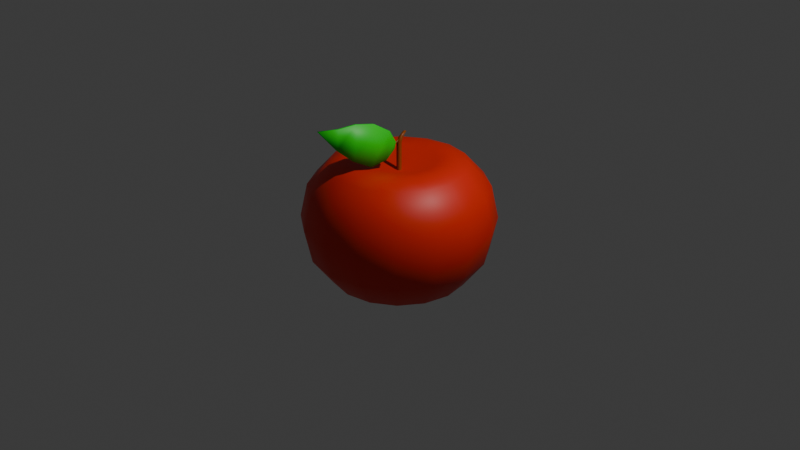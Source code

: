 # Source: apple.blend  (saved by Blender 5.0.119; exported with 4.5.12 LTS)
import bpy
from mathutils import Matrix  # noqa: F401  (used for matrix-valued properties, if any)

bpy.ops.wm.read_factory_settings(use_empty=True)
scene = bpy.context.scene
scene.name = 'Scene'

# ---- collections
col_collection = bpy.data.collections.new('Collection'); scene.collection.children.link(col_collection)

# ---- materials (node trees are filled in below, after node groups)
mat_cabo = bpy.data.materials.new('Cabo')
mat_folha = bpy.data.materials.new('Folha')
mat_body = bpy.data.materials.new('body')

# ---- material node trees
mat_cabo.use_nodes = True; mat_cabo.node_tree.nodes.clear()
_N = mat_cabo.node_tree.nodes; _L = mat_cabo.node_tree.links
n0 = _N.new('ShaderNodeBsdfPrincipled'); n0.name = 'Principled BSDF'; n0.location = (-200, 100)
n0.inputs[0].default_value = (0.3427, 0.076, 0.0, 1.0)
n1 = _N.new('ShaderNodeOutputMaterial'); n1.name = 'Material Output'; n1.location = (200, 100)
_L.new(n0.outputs[0], n1.inputs[0])
n1.is_active_output = True
mat_folha.use_nodes = True; mat_folha.node_tree.nodes.clear()
_N = mat_folha.node_tree.nodes; _L = mat_folha.node_tree.links
n0 = _N.new('ShaderNodeBsdfPrincipled'); n0.name = 'Principled BSDF'; n0.location = (-200, 100)
n0.inputs[0].default_value = (0.0, 0.8, 0.01454, 1.0)
n1 = _N.new('ShaderNodeOutputMaterial'); n1.name = 'Material Output'; n1.location = (200, 100)
_L.new(n0.outputs[0], n1.inputs[0])
n1.is_active_output = True
mat_body.use_nodes = True; mat_body.node_tree.nodes.clear()
_N = mat_body.node_tree.nodes; _L = mat_body.node_tree.links
n0 = _N.new('ShaderNodeBsdfPrincipled'); n0.name = 'Principled BSDF'; n0.location = (-200, 100)
n0.inputs[0].default_value = (0.8, 0.01864, 0.0, 1.0)
n1 = _N.new('ShaderNodeOutputMaterial'); n1.name = 'Material Output'; n1.location = (200, 100)
_L.new(n0.outputs[0], n1.inputs[0])
n1.is_active_output = True

# ---- world
world_world = bpy.data.worlds.new('World'); scene.world = world_world
world_world.use_nodes = True; world_world.node_tree.nodes.clear()
_N = world_world.node_tree.nodes; _L = world_world.node_tree.links
n0 = _N.new('ShaderNodeOutputWorld'); n0.name = 'World Output'; n0.location = (200, 100)
n1 = _N.new('ShaderNodeBackground'); n1.name = 'Background'; n1.location = (-200, 100)
n1.inputs[0].default_value = (0.05088, 0.05088, 0.05088, 1.0)
_L.new(n1.outputs[0], n0.inputs[0])
n0.is_active_output = True
world_world.color = (0.05088, 0.05088, 0.05088)
world_world.sun_shadow_jitter_overblur = 0.0

# ---- cameras
cam_camera = bpy.data.cameras.new('Camera')
cam_camera.clip_end = 100.0
cam_camera.ortho_scale = 7.314

# ---- lights
light_light = bpy.data.lights.new('Light', 'POINT')
light_light.energy = 1000.0
light_light.shadow_soft_size = 0.1

# ---- meshes
me_circle = bpy.data.meshes.new('Circle')
me_circle.from_pydata([(0.0, 0.02716, 0.5139), (-0.02583, 0.008393, 0.5139), (-0.01596, -0.02197, 0.5139), (0.01596, -0.02197, 0.5139), (0.02583, 0.008393, 0.5139), (0.0, 0.02716, 0.7453), (-0.02583, 0.008393, 0.7453), (-0.01596, -0.02197, 0.7453), (0.01596, -0.02197, 0.7453), (0.02583, 0.008393, 0.7453), (-0.004213, 0.02309, 0.8245), (-0.02285, 0.003663, 0.8185), (-0.00245, -0.01878, 0.852), (0.00868, -0.01723, 0.856), (0.02206, 0.01249, 0.8425), (0.003767, 0.04386, 0.8867), (-0.01487, 0.02443, 0.8807), (-0.0007841, -0.01199, 0.8775), (0.01389, -0.01108, 0.8793), (0.03004, 0.03326, 0.9047), (0.002455, 0.08208, 0.9207), (-0.009309, 0.06572, 0.923), (-0.003039, 0.05577, 0.9396), (0.0126, 0.06598, 0.9475), (0.016, 0.08224, 0.9358), (0.01492, -0.01842, 0.846), (-0.01285, -0.02388, 0.8312), (0.0229, 0.002347, 0.9082), (-0.004865, -0.003111, 0.8934), (0.02739, -0.1906, 0.7113), (-0.002903, -0.1949, 0.7003), (0.04237, -0.1631, 1.008), (0.0007925, -0.1656, 1.003), (-0.1527, -0.8926, 1.14), (-0.1712, -0.8882, 1.137), (0.006886, -0.3622, 1.127), (-0.02664, -0.553, 1.163), (-0.0753, -0.719, 1.145), (-0.08237, -0.7349, 0.9297), (-0.02933, -0.5743, 0.7865), (0.003692, -0.3874, 0.6842), (0.04281, -0.3599, 1.131), (0.003633, -0.5512, 1.167), (-0.05128, -0.7246, 1.148), (0.02986, -0.3837, 0.6937), (-0.00728, -0.5712, 0.7938), (-0.06447, -0.7377, 0.9355), (-0.02229, -0.0825, 0.7815), (0.01959, -0.07664, 0.7967), (-0.004918, -0.07472, 0.8577), (0.0301, -0.07277, 0.8676), (-0.00067, -0.04215, 0.8342), (0.01077, -0.04346, 0.8374), (0.003398, -0.04429, 0.8603), (0.01812, -0.04596, 0.8608), (0.0006445, -0.07997, 0.8233), (0.01208, -0.08128, 0.8265), (0.004713, -0.07787, 0.8494), (0.01943, -0.07954, 0.8499), (0.0, 0.0, 0.5369), (0.0, 0.9239, 0.3751), (0.0, 1.0, 0.02866), (0.0, 0.9239, -0.3212), (0.0, 0.3827, -0.7847), (0.0, 0.0, -0.8446), (0.1441, 0.3535, 0.6602), (0.2706, 0.6533, 0.6149), (0.3536, 0.8536, 0.3751), (0.3827, 0.9239, 0.02866), (0.3536, 0.8536, -0.3212), (0.2706, 0.6533, -0.6048), (0.1464, 0.3536, -0.7847), (0.2682, 0.2705, 0.6602), (0.5, 0.5, 0.6149), (0.6533, 0.6533, 0.3751), (0.7071, 0.7071, 0.02866), (0.6533, 0.6533, -0.3212), (0.5, 0.5, -0.6048), (0.2706, 0.2706, -0.7847), (0.3512, 0.1464, 0.6602), (0.6533, 0.2706, 0.6149), (0.8536, 0.3536, 0.3751), (0.9239, 0.3827, 0.02866), (0.8536, 0.3536, -0.3212), (0.6533, 0.2706, -0.6048), (0.3536, 0.1464, -0.7847), (0.3803, -7.765e-05, 0.6602), (0.7071, -8.941e-08, 0.6149), (0.9239, -1.192e-07, 0.3751), (1.0, -1.49e-07, 0.02866), (0.9239, -1.192e-07, -0.3212), (0.7071, -8.941e-08, -0.6048), (0.3827, -4.47e-08, -0.7847), (0.3512, -0.1465, 0.6602), (0.6533, -0.2706, 0.6149), (0.8536, -0.3536, 0.3751), (0.9239, -0.3827, 0.02866), (0.8536, -0.3536, -0.3212), (0.6533, -0.2706, -0.6048), (0.3536, -0.1464, -0.7847), (0.2682, -0.2707, 0.6602), (0.5, -0.5, 0.6149), (0.6533, -0.6533, 0.3751), (0.7071, -0.7071, 0.02866), (0.6533, -0.6533, -0.3212), (0.5, -0.5, -0.6048), (0.2706, -0.2706, -0.7847), (0.1441, -0.3536, 0.6602), (0.2706, -0.6533, 0.6149), (0.3536, -0.8536, 0.3751), (0.3827, -0.9239, 0.02866), (0.3536, -0.8536, -0.3212), (0.2706, -0.6533, -0.6048), (0.1464, -0.3536, -0.7847), (-0.00237, -0.3828, 0.6602), (-2.235e-07, -0.7071, 0.6149), (-2.384e-07, -0.9239, 0.3751), (-3.576e-07, -1.0, 0.02866), (-2.384e-07, -0.9239, -0.3212), (-2.235e-07, -0.7071, -0.6048), (-1.192e-07, -0.3827, -0.7847), (-0.1488, -0.3536, 0.6602), (-0.2706, -0.6533, 0.6149), (-0.3536, -0.8536, 0.3751), (-0.3827, -0.9239, 0.02866), (-0.3536, -0.8536, -0.3212), (-0.2706, -0.6533, -0.6048), (-0.1464, -0.3536, -0.7847), (-0.273, -0.2707, 0.6602), (-0.5, -0.5, 0.6149), (-0.6533, -0.6533, 0.3751), (-0.7071, -0.7071, 0.02866), (-0.6533, -0.6533, -0.3212), (-0.5, -0.5, -0.6048), (-0.2706, -0.2706, -0.7847), (-0.3559, -0.1465, 0.6602), (-0.6533, -0.2706, 0.6149), (-0.8536, -0.3536, 0.3751), (-0.9239, -0.3827, 0.02866), (-0.8536, -0.3536, -0.3212), (-0.6533, -0.2706, -0.6048), (-0.3536, -0.1464, -0.7847), (-0.3851, -7.742e-05, 0.6602), (-0.7071, 3.278e-07, 0.6149), (-0.9239, 3.576e-07, 0.3751), (-1.0, 5.066e-07, 0.02866), (-0.9239, 3.576e-07, -0.3212), (-0.7071, 3.278e-07, -0.6048), (-0.3827, 1.788e-07, -0.7847), (-0.3559, 0.1464, 0.6602), (-0.6533, 0.2706, 0.6149), (-0.8536, 0.3536, 0.3751), (-0.9239, 0.3827, 0.02866), (-0.8536, 0.3536, -0.3212), (-0.6533, 0.2706, -0.6048), (-0.3536, 0.1464, -0.7847), (-0.273, 0.2705, 0.6602), (-0.5, 0.5, 0.6149), (-0.6533, 0.6533, 0.3751), (-0.7071, 0.7071, 0.02866), (-0.6533, 0.6533, -0.3212), (-0.5, 0.5, -0.6048), (-0.2706, 0.2706, -0.7847), (-0.1488, 0.3535, 0.6602), (-0.2706, 0.6533, 0.6149), (-0.3536, 0.8536, 0.3751), (-0.3827, 0.9239, 0.02866), (-0.3536, 0.8536, -0.3212), (-0.2706, 0.6533, -0.6048), (-0.1464, 0.3536, -0.7847), (-0.002369, 0.3826, 0.6602), (4.47e-07, 0.7071, 0.6149), (4.47e-07, 0.7071, -0.6048), (0.2085, 0.5034, 0.6715), (0.3853, 0.3853, 0.6715), (0.5034, 0.2085, 0.6715), (0.5449, -6.706e-08, 0.6715), (0.5034, -0.2085, 0.6715), (0.3853, -0.3853, 0.6715), (0.2085, -0.5034, 0.6715), (-1.714e-07, -0.5449, 0.6715), (-0.2085, -0.5034, 0.6715), (-0.3853, -0.3853, 0.6715), (-0.5034, -0.2085, 0.6715), (-0.5449, 2.533e-07, 0.6715), (-0.5034, 0.2085, 0.6715), (-0.3853, 0.3853, 0.6715), (-0.2085, 0.5034, 0.6715), (3.427e-07, 0.5449, 0.6715)], [], [(4, 3, 8, 9), (2, 1, 6, 7), (0, 4, 9, 5), (3, 2, 7, 8), (1, 0, 5, 6), (5, 9, 14, 10), (8, 7, 26, 25), (6, 5, 10, 11), (9, 8, 25, 14), (7, 6, 11, 26), (14, 25, 27, 19), (26, 11, 16, 28), (10, 14, 19, 15), (11, 10, 15, 16), (15, 19, 24, 20), (27, 28, 22, 23), (16, 15, 20, 21), (19, 27, 23, 24), (28, 16, 21, 22), (12, 13, 25, 26), (18, 17, 28, 27), (13, 18, 27, 25), (17, 12, 26, 28), (48, 47, 30, 29), (38, 37, 34), (47, 49, 32, 30), (49, 50, 31, 32), (50, 48, 29, 31), (37, 43, 33, 34), (43, 46, 33), (46, 38, 34, 33), (29, 30, 40, 44), (44, 40, 39, 45), (45, 39, 38, 46), (31, 29, 44, 41), (41, 44, 45, 42), (42, 45, 46, 43), (32, 31, 41, 35), (35, 41, 42, 36), (36, 42, 43, 37), (30, 32, 35, 40), (40, 35, 36, 39), (39, 36, 37, 38), (12, 17, 53, 51), (17, 18, 54, 53), (18, 13, 52, 54), (13, 12, 51, 52), (52, 51, 55, 56), (51, 53, 57, 55), (53, 54, 58, 57), (54, 52, 56, 58), (48, 50, 49, 47), (21, 20, 24, 23, 22), (64, 63, 71), (172, 62, 69, 70), (61, 60, 67, 68), (188, 170, 65, 173), (63, 172, 70, 71), (62, 61, 68, 69), (60, 171, 66, 67), (170, 59, 65), (173, 65, 72, 174), (71, 70, 77, 78), (69, 68, 75, 76), (67, 66, 73, 74), (65, 59, 72), (64, 71, 78), (70, 69, 76, 77), (68, 67, 74, 75), (78, 77, 84, 85), (76, 75, 82, 83), (74, 73, 80, 81), (72, 59, 79), (64, 78, 85), (77, 76, 83, 84), (75, 74, 81, 82), (174, 72, 79, 175), (79, 59, 86), (64, 85, 92), (84, 83, 90, 91), (82, 81, 88, 89), (175, 79, 86, 176), (85, 84, 91, 92), (83, 82, 89, 90), (81, 80, 87, 88), (91, 90, 97, 98), (89, 88, 95, 96), (176, 86, 93, 177), (92, 91, 98, 99), (90, 89, 96, 97), (88, 87, 94, 95), (86, 59, 93), (64, 92, 99), (99, 98, 105, 106), (97, 96, 103, 104), (95, 94, 101, 102), (93, 59, 100), (64, 99, 106), (98, 97, 104, 105), (96, 95, 102, 103), (177, 93, 100, 178), (104, 103, 110, 111), (102, 101, 108, 109), (100, 59, 107), (64, 106, 113), (105, 104, 111, 112), (103, 102, 109, 110), (178, 100, 107, 179), (106, 105, 112, 113), (64, 113, 120), (112, 111, 118, 119), (110, 109, 116, 117), (179, 107, 114, 180), (113, 112, 119, 120), (111, 110, 117, 118), (109, 108, 115, 116), (107, 59, 114), (117, 116, 123, 124), (180, 114, 121, 181), (120, 119, 126, 127), (118, 117, 124, 125), (116, 115, 122, 123), (114, 59, 121), (64, 120, 127), (119, 118, 125, 126), (127, 126, 133, 134), (125, 124, 131, 132), (123, 122, 129, 130), (121, 59, 128), (64, 127, 134), (126, 125, 132, 133), (124, 123, 130, 131), (181, 121, 128, 182), (130, 129, 136, 137), (128, 59, 135), (64, 134, 141), (133, 132, 139, 140), (131, 130, 137, 138), (182, 128, 135, 183), (134, 133, 140, 141), (132, 131, 138, 139), (64, 141, 148), (140, 139, 146, 147), (138, 137, 144, 145), (183, 135, 142, 184), (141, 140, 147, 148), (139, 138, 145, 146), (137, 136, 143, 144), (135, 59, 142), (184, 142, 149, 185), (148, 147, 154, 155), (146, 145, 152, 153), (144, 143, 150, 151), (142, 59, 149), (64, 148, 155), (147, 146, 153, 154), (145, 144, 151, 152), (155, 154, 161, 162), (153, 152, 159, 160), (151, 150, 157, 158), (149, 59, 156), (64, 155, 162), (154, 153, 160, 161), (152, 151, 158, 159), (185, 149, 156, 186), (156, 59, 163), (64, 162, 169), (161, 160, 167, 168), (159, 158, 165, 166), (186, 156, 163, 187), (162, 161, 168, 169), (160, 159, 166, 167), (158, 157, 164, 165), (168, 167, 62, 172), (166, 165, 60, 61), (187, 163, 170, 188), (169, 168, 172, 63), (167, 166, 61, 62), (165, 164, 171, 60), (163, 59, 170), (64, 169, 63), (164, 187, 188, 171), (157, 186, 187, 164), (150, 185, 186, 157), (143, 184, 185, 150), (136, 183, 184, 143), (129, 182, 183, 136), (122, 181, 182, 129), (115, 180, 181, 122), (108, 179, 180, 115), (101, 178, 179, 108), (94, 177, 178, 101), (87, 176, 177, 94), (80, 175, 176, 87), (73, 174, 175, 80), (66, 173, 174, 73), (171, 188, 173, 66)])
me_circle.polygons.foreach_set('use_smooth', [True] * 197)
me_circle.polygons.foreach_set('material_index', [0, 0, 0, 0, 0, 0, 0, 0, 0, 0, 0, 0, 0, 0, 0, 0, 0, 0, 0, 0, 0, 0, 0, 1, 1, 1, 1, 1, 1, 1, 1, 1, 1, 1, 1, 1, 1, 1, 1, 1, 1, 1, 1, 0, 0, 0, 0, 0, 0, 0, 0, 1, 0, 2, 2, 2, 2, 2, 2, 2, 2, 2, 2, 2, 2, 2, 2, 2, 2, 2, 2, 2, 2, 2, 2, 2, 2, 2, 2, 2, 2, 2, 2, 2, 2, 2, 2, 2, 2, 2, 2, 2, 2, 2, 2, 2, 2, 2, 2, 2, 2, 2, 2, 2, 2, 2, 2, 2, 2, 2, 2, 2, 2, 2, 2, 2, 2, 2, 2, 2, 2, 2, 2, 2, 2, 2, 2, 2, 2, 2, 2, 2, 2, 2, 2, 2, 2, 2, 2, 2, 2, 2, 2, 2, 2, 2, 2, 2, 2, 2, 2, 2, 2, 2, 2, 2, 2, 2, 2, 2, 2, 2, 2, 2, 2, 2, 2, 2, 2, 2, 2, 2, 2, 2, 2, 2, 2, 2, 2, 2, 2, 2, 2, 2, 2, 2, 2, 2, 2, 2, 2, 2, 2, 2, 2, 2, 2])
_uv = me_circle.uv_layers.new(name='UVMap')
_uv.uv.foreach_set('vector', [0.0, 0.0, 0.0, 0.0, 0.0, 0.0, 0.0, 0.0, 0.0, 0.0, 0.0, 0.0, 0.0, 0.0, 0.0, 0.0, 0.0, 0.0, 0.0, 0.0, 0.0, 0.0, 0.0, 0.0, 0.0, 0.0, 0.0, 0.0, 0.0, 0.0, 0.0, 0.0, 0.0, 0.0, 0.0, 0.0, 0.0, 0.0, 0.0, 0.0, 0.0, 0.0, 0.0, 0.0, 0.0, 0.0, 0.0, 0.0, 0.0, 0.0, 0.0, 0.0, 0.0, 0.0, 0.0, 0.0, 0.0, 0.0, 0.0, 0.0, 0.0, 0.0, 0.0, 0.0, 0.0, 0.0, 0.0, 0.0, 0.0, 0.0, 0.0, 0.0, 0.0, 0.0, 0.0, 0.0, 0.0, 0.0, 0.0, 0.0, 0.0, 0.0, 0.0, 0.0, 0.0, 0.0, 0.0, 0.0, 0.0, 0.0, 0.0, 0.0, 0.0, 0.0, 0.0, 0.0, 0.0, 0.0, 0.0, 0.0, 0.0, 0.0, 0.0, 0.0, 0.0, 0.0, 0.0, 0.0, 0.0, 0.0, 0.0, 0.0, 0.0, 0.0, 0.0, 0.0, 0.0, 0.0, 0.0, 0.0, 0.0, 0.0, 0.0, 0.0, 0.0, 0.0, 0.0, 0.0, 0.0, 0.0, 0.0, 0.0, 0.0, 0.0, 0.0, 0.0, 0.0, 0.0, 0.0, 0.0, 0.0, 0.0, 0.0, 0.0, 0.0, 0.0, 0.0, 0.0, 0.0, 0.0, 0.0, 0.0, 0.0, 0.0, 0.0, 0.0, 0.0, 0.0, 0.0, 0.0, 0.0, 0.0, 0.0, 0.0, 0.0, 0.0, 0.0, 0.0, 0.0, 0.0, 0.0, 0.0, 0.0, 0.0, 0.0, 0.0, 0.0, 0.0, 0.0, 0.0, 0.0, 0.0, 0.0, 0.0, 0.0, 0.0, 0.0, 0.0, 0.0, 0.0, 0.0, 0.0, 0.0, 0.0, 0.0, 0.0, 0.0, 0.0, 0.0, 0.0, 0.0, 0.0, 0.0, 0.0, 0.0, 0.0, 0.0, 0.0, 0.0, 0.0, 0.0, 0.0, 0.0, 0.0, 0.0, 0.0, 0.0, 0.0, 0.0, 0.0, 0.0, 0.0, 0.0, 0.0, 0.0, 0.0, 0.0, 0.0, 0.0, 0.0, 0.0, 0.0, 0.0, 0.0, 0.0, 0.0, 0.0, 0.0, 0.0, 0.0, 0.0, 0.0, 0.0, 0.0, 0.0, 0.0, 0.0, 0.0, 0.0, 0.0, 0.0, 0.0, 0.0, 0.0, 0.0, 0.0, 0.0, 0.0, 0.0, 0.0, 0.0, 0.0, 0.0, 0.0, 0.0, 0.0, 0.0, 0.0, 0.0, 0.0, 0.0, 0.0, 0.0, 0.0, 0.0, 0.0, 0.0, 0.0, 0.0, 0.0, 0.0, 0.0, 0.0, 0.0, 0.0, 0.0, 0.0, 0.0, 0.0, 0.0, 0.0, 0.0, 0.0, 0.0, 0.0, 0.0, 0.0, 0.0, 0.0, 0.0, 0.0, 0.0, 0.0, 0.0, 0.0, 0.0, 0.0, 0.0, 0.0, 0.0, 0.0, 0.0, 0.0, 0.0, 0.0, 0.0, 0.0, 0.0, 0.0, 0.0, 0.0, 0.0, 0.0, 0.0, 0.0, 0.0, 0.0, 0.0, 0.0, 0.0, 0.0, 0.0, 0.0, 0.0, 0.0, 0.0, 0.0, 0.0, 0.0, 0.0, 0.0, 0.0, 0.0, 0.0, 0.0, 0.0, 0.0, 0.0, 0.0, 0.0, 0.0, 0.0, 0.0, 0.0, 0.0, 0.0, 0.0, 0.0, 0.0, 0.0, 0.0, 0.0, 0.0, 0.0, 0.0, 0.0, 0.0, 0.0, 0.0, 0.0, 0.0, 0.0, 0.0, 0.0, 0.0, 0.0, 0.0, 0.0, 0.0, 0.0, 0.0, 0.0, 0.0, 0.0, 0.0, 0.0, 0.0, 0.0, 0.0, 0.0, 0.0, 0.0, 0.0, 0.0, 0.0, 0.0, 0.0, 0.0, 0.0, 0.0, 0.0, 0.0, 0.0, 0.0, 0.0, 0.0, 0.0, 0.0, 0.0, 0.0, 0.0, 0.0, 0.0, 0.0, 0.0, 0.0, 0.0, 0.0, 0.0, 0.0, 0.0, 0.0, 0.7188, 0.0, 0.75, 0.125, 0.6875, 0.125, 0.75, 0.25, 0.75, 0.375, 0.6875, 0.375, 0.6875, 0.25, 0.75, 0.5, 0.75, 0.625, 0.6875, 0.625, 0.6875, 0.5, 0.75, 0.8144, 0.75, 0.875, 0.6875, 0.875, 0.6875, 0.8144, 0.75, 0.125, 0.75, 0.25, 0.6875, 0.25, 0.6875, 0.125, 0.75, 0.375, 0.75, 0.5, 0.6875, 0.5, 0.6875, 0.375, 0.75, 0.625, 0.75, 0.75, 0.6875, 0.75, 0.6875, 0.625, 0.75, 0.875, 0.7187, 1.0, 0.6875, 0.875, 0.6875, 0.8144, 0.6875, 0.875, 0.625, 0.875, 0.625, 0.8144, 0.6875, 0.125, 0.6875, 0.25, 0.625, 0.25, 0.625, 0.125, 0.6875, 0.375, 0.6875, 0.5, 0.625, 0.5, 0.625, 0.375, 0.6875, 0.625, 0.6875, 0.75, 0.625, 0.75, 0.625, 0.625, 0.6875, 0.875, 0.6562, 1.0, 0.625, 0.875, 0.6562, 0.0, 0.6875, 0.125, 0.625, 0.125, 0.6875, 0.25, 0.6875, 0.375, 0.625, 0.375, 0.625, 0.25, 0.6875, 0.5, 0.6875, 0.625, 0.625, 0.625, 0.625, 0.5, 0.625, 0.125, 0.625, 0.25, 0.5625, 0.25, 0.5625, 0.125, 0.625, 0.375, 0.625, 0.5, 0.5625, 0.5, 0.5625, 0.375, 0.625, 0.625, 0.625, 0.75, 0.5625, 0.75, 0.5625, 0.625, 0.625, 0.875, 0.5938, 1.0, 0.5625, 0.875, 0.5938, 0.0, 0.625, 0.125, 0.5625, 0.125, 0.625, 0.25, 0.625, 0.375, 0.5625, 0.375, 0.5625, 0.25, 0.625, 0.5, 0.625, 0.625, 0.5625, 0.625, 0.5625, 0.5, 0.625, 0.8144, 0.625, 0.875, 0.5625, 0.875, 0.5625, 0.8144, 0.5625, 0.875, 0.5312, 1.0, 0.5, 0.875, 0.5312, 0.0, 0.5625, 0.125, 0.5, 0.125, 0.5625, 0.25, 0.5625, 0.375, 0.5, 0.375, 0.5, 0.25, 0.5625, 0.5, 0.5625, 0.625, 0.5, 0.625, 0.5, 0.5, 0.5625, 0.8144, 0.5625, 0.875, 0.5, 0.875, 0.5, 0.8144, 0.5625, 0.125, 0.5625, 0.25, 0.5, 0.25, 0.5, 0.125, 0.5625, 0.375, 0.5625, 0.5, 0.5, 0.5, 0.5, 0.375, 0.5625, 0.625, 0.5625, 0.75, 0.5, 0.75, 0.5, 0.625, 0.5, 0.25, 0.5, 0.375, 0.4375, 0.375, 0.4375, 0.25, 0.5, 0.5, 0.5, 0.625, 0.4375, 0.625, 0.4375, 0.5, 0.5, 0.8144, 0.5, 0.875, 0.4375, 0.875, 0.4375, 0.8144, 0.5, 0.125, 0.5, 0.25, 0.4375, 0.25, 0.4375, 0.125, 0.5, 0.375, 0.5, 0.5, 0.4375, 0.5, 0.4375, 0.375, 0.5, 0.625, 0.5, 0.75, 0.4375, 0.75, 0.4375, 0.625, 0.5, 0.875, 0.4687, 1.0, 0.4375, 0.875, 0.4687, 0.0, 0.5, 0.125, 0.4375, 0.125, 0.4375, 0.125, 0.4375, 0.25, 0.375, 0.25, 0.375, 0.125, 0.4375, 0.375, 0.4375, 0.5, 0.375, 0.5, 0.375, 0.375, 0.4375, 0.625, 0.4375, 0.75, 0.375, 0.75, 0.375, 0.625, 0.4375, 0.875, 0.4062, 1.0, 0.375, 0.875, 0.4062, 0.0, 0.4375, 0.125, 0.375, 0.125, 0.4375, 0.25, 0.4375, 0.375, 0.375, 0.375, 0.375, 0.25, 0.4375, 0.5, 0.4375, 0.625, 0.375, 0.625, 0.375, 0.5, 0.4375, 0.8144, 0.4375, 0.875, 0.375, 0.875, 0.375, 0.8144, 0.375, 0.375, 0.375, 0.5, 0.3125, 0.5, 0.3125, 0.375, 0.375, 0.625, 0.375, 0.75, 0.3125, 0.75, 0.3125, 0.625, 0.375, 0.875, 0.3437, 1.0, 0.3125, 0.875, 0.3437, 0.0, 0.375, 0.125, 0.3125, 0.125, 0.375, 0.25, 0.375, 0.375, 0.3125, 0.375, 0.3125, 0.25, 0.375, 0.5, 0.375, 0.625, 0.3125, 0.625, 0.3125, 0.5, 0.375, 0.8144, 0.375, 0.875, 0.3125, 0.875, 0.3125, 0.8144, 0.375, 0.125, 0.375, 0.25, 0.3125, 0.25, 0.3125, 0.125, 0.2812, 0.0, 0.3125, 0.125, 0.25, 0.125, 0.3125, 0.25, 0.3125, 0.375, 0.25, 0.375, 0.25, 0.25, 0.3125, 0.5, 0.3125, 0.625, 0.25, 0.625, 0.25, 0.5, 0.3125, 0.8144, 0.3125, 0.875, 0.25, 0.875, 0.25, 0.8144, 0.3125, 0.125, 0.3125, 0.25, 0.25, 0.25, 0.25, 0.125, 0.3125, 0.375, 0.3125, 0.5, 0.25, 0.5, 0.25, 0.375, 0.3125, 0.625, 0.3125, 0.75, 0.25, 0.75, 0.25, 0.625, 0.3125, 0.875, 0.2812, 1.0, 0.25, 0.875, 0.25, 0.5, 0.25, 0.625, 0.1875, 0.625, 0.1875, 0.5, 0.25, 0.8144, 0.25, 0.875, 0.1875, 0.875, 0.1875, 0.8144, 0.25, 0.125, 0.25, 0.25, 0.1875, 0.25, 0.1875, 0.125, 0.25, 0.375, 0.25, 0.5, 0.1875, 0.5, 0.1875, 0.375, 0.25, 0.625, 0.25, 0.75, 0.1875, 0.75, 0.1875, 0.625, 0.25, 0.875, 0.2187, 1.0, 0.1875, 0.875, 0.2187, 0.0, 0.25, 0.125, 0.1875, 0.125, 0.25, 0.25, 0.25, 0.375, 0.1875, 0.375, 0.1875, 0.25, 0.1875, 0.125, 0.1875, 0.25, 0.125, 0.25, 0.125, 0.125, 0.1875, 0.375, 0.1875, 0.5, 0.125, 0.5, 0.125, 0.375, 0.1875, 0.625, 0.1875, 0.75, 0.125, 0.75, 0.125, 0.625, 0.1875, 0.875, 0.1562, 1.0, 0.125, 0.875, 0.1562, 0.0, 0.1875, 0.125, 0.125, 0.125, 0.1875, 0.25, 0.1875, 0.375, 0.125, 0.375, 0.125, 0.25, 0.1875, 0.5, 0.1875, 0.625, 0.125, 0.625, 0.125, 0.5, 0.1875, 0.8144, 0.1875, 0.875, 0.125, 0.875, 0.125, 0.8144, 0.125, 0.625, 0.125, 0.75, 0.0625, 0.75, 0.0625, 0.625, 0.125, 0.875, 0.09375, 1.0, 0.0625, 0.875, 0.09375, 0.0, 0.125, 0.125, 0.0625, 0.125, 0.125, 0.25, 0.125, 0.375, 0.0625, 0.375, 0.0625, 0.25, 0.125, 0.5, 0.125, 0.625, 0.0625, 0.625, 0.0625, 0.5, 0.125, 0.8144, 0.125, 0.875, 0.0625, 0.875, 0.0625, 0.8144, 0.125, 0.125, 0.125, 0.25, 0.0625, 0.25, 0.0625, 0.125, 0.125, 0.375, 0.125, 0.5, 0.0625, 0.5, 0.0625, 0.375, 0.03125, 0.0, 0.0625, 0.125, 0.0, 0.125, 0.0625, 0.25, 0.0625, 0.375, 0.0, 0.375, 0.0, 0.25, 0.0625, 0.5, 0.0625, 0.625, 0.0, 0.625, 0.0, 0.5, 0.0625, 0.8144, 0.0625, 0.875, 0.0, 0.875, -0.0003152, 0.8144, 0.0625, 0.125, 0.0625, 0.25, 0.0, 0.25, 0.0, 0.125, 0.0625, 0.375, 0.0625, 0.5, 0.0, 0.5, 0.0, 0.375, 0.0625, 0.625, 0.0625, 0.75, 0.0, 0.75, 0.0, 0.625, 0.0625, 0.875, 0.03125, 1.0, 0.0, 0.875, 1.0, 0.8144, 1.0, 0.875, 0.9375, 0.875, 0.9375, 0.8144, 1.0, 0.125, 1.0, 0.25, 0.9375, 0.25, 0.9375, 0.125, 1.0, 0.375, 1.0, 0.5, 0.9375, 0.5, 0.9375, 0.375, 1.0, 0.625, 1.0, 0.75, 0.9375, 0.75, 0.9375, 0.625, 1.0, 0.875, 0.9687, 1.0, 0.9375, 0.875, 0.9687, 0.0, 1.0, 0.125, 0.9375, 0.125, 1.0, 0.25, 1.0, 0.375, 0.9375, 0.375, 0.9375, 0.25, 1.0, 0.5, 1.0, 0.625, 0.9375, 0.625, 0.9375, 0.5, 0.9375, 0.125, 0.9375, 0.25, 0.875, 0.25, 0.875, 0.125, 0.9375, 0.375, 0.9375, 0.5, 0.875, 0.5, 0.875, 0.375, 0.9375, 0.625, 0.9375, 0.75, 0.875, 0.75, 0.875, 0.625, 0.9375, 0.875, 0.9062, 1.0, 0.875, 0.875, 0.9062, 0.0, 0.9375, 0.125, 0.875, 0.125, 0.9375, 0.25, 0.9375, 0.375, 0.875, 0.375, 0.875, 0.25, 0.9375, 0.5, 0.9375, 0.625, 0.875, 0.625, 0.875, 0.5, 0.9375, 0.8144, 0.9375, 0.875, 0.875, 0.875, 0.875, 0.8144, 0.875, 0.875, 0.8437, 1.0, 0.8125, 0.875, 0.8437, 0.0, 0.875, 0.125, 0.8125, 0.125, 0.875, 0.25, 0.875, 0.375, 0.8125, 0.375, 0.8125, 0.25, 0.875, 0.5, 0.875, 0.625, 0.8125, 0.625, 0.8125, 0.5, 0.875, 0.8144, 0.875, 0.875, 0.8125, 0.875, 0.8125, 0.8144, 0.875, 0.125, 0.875, 0.25, 0.8125, 0.25, 0.8125, 0.125, 0.875, 0.375, 0.875, 0.5, 0.8125, 0.5, 0.8125, 0.375, 0.875, 0.625, 0.875, 0.75, 0.8125, 0.75, 0.8125, 0.625, 0.8125, 0.25, 0.8125, 0.375, 0.75, 0.375, 0.75, 0.25, 0.8125, 0.5, 0.8125, 0.625, 0.75, 0.625, 0.75, 0.5, 0.8125, 0.8144, 0.8125, 0.875, 0.75, 0.875, 0.75, 0.8144, 0.8125, 0.125, 0.8125, 0.25, 0.75, 0.25, 0.75, 0.125, 0.8125, 0.375, 0.8125, 0.5, 0.75, 0.5, 0.75, 0.375, 0.8125, 0.625, 0.8125, 0.75, 0.75, 0.75, 0.75, 0.625, 0.8125, 0.875, 0.7812, 1.0, 0.75, 0.875, 0.7812, 0.0, 0.8125, 0.125, 0.75, 0.125, 0.8125, 0.75, 0.8125, 0.8144, 0.75, 0.8144, 0.75, 0.75, 0.875, 0.75, 0.875, 0.8144, 0.8125, 0.8144, 0.8125, 0.75, 0.9375, 0.75, 0.9375, 0.8144, 0.875, 0.8144, 0.875, 0.75, 1.0, 0.75, 1.0, 0.8144, 0.9375, 0.8144, 0.9375, 0.75, 0.0625, 0.75, 0.0625, 0.8144, -0.0003152, 0.8144, 0.0, 0.75, 0.125, 0.75, 0.125, 0.8144, 0.0625, 0.8144, 0.0625, 0.75, 0.1875, 0.75, 0.1875, 0.8144, 0.125, 0.8144, 0.125, 0.75, 0.25, 0.75, 0.25, 0.8144, 0.1875, 0.8144, 0.1875, 0.75, 0.3125, 0.75, 0.3125, 0.8144, 0.25, 0.8144, 0.25, 0.75, 0.375, 0.75, 0.375, 0.8144, 0.3125, 0.8144, 0.3125, 0.75, 0.4375, 0.75, 0.4375, 0.8144, 0.375, 0.8144, 0.375, 0.75, 0.5, 0.75, 0.5, 0.8144, 0.4375, 0.8144, 0.4375, 0.75, 0.5625, 0.75, 0.5625, 0.8144, 0.5, 0.8144, 0.5, 0.75, 0.625, 0.75, 0.625, 0.8144, 0.5625, 0.8144, 0.5625, 0.75, 0.6875, 0.75, 0.6875, 0.8144, 0.625, 0.8144, 0.625, 0.75, 0.75, 0.75, 0.75, 0.8144, 0.6875, 0.8144, 0.6875, 0.75])
me_circle.materials.append(mat_cabo)
me_circle.materials.append(mat_folha)
me_circle.materials.append(mat_body)
me_circle.update()
me_circle.normals_split_custom_set([tuple(v) for v in zip(*[iter([-0.9511, -0.309, 0.0, -0.5878, 0.809, 0.0, -0.6128, 0.7901, -0.01259, -0.941, -0.3379, -0.01743, 0.5878, 0.809, 0.0, 0.9511, -0.309, 0.0, 0.9556, -0.294, -0.01859, 0.5744, 0.8185, -0.009722, 0.0, -1.0, 0.0, -0.9511, -0.309, 0.0, -0.941, -0.3379, -0.01743, 0.04176, -0.999, -0.01815, -0.5878, 0.809, 0.0, 0.5878, 0.809, 0.0, 0.5744, 0.8185, -0.009722, -0.6128, 0.7901, -0.01259, 0.9511, -0.309, 0.0, 0.0, -1.0, 0.0, 0.04176, -0.999, -0.01815, 0.9556, -0.294, -0.01859, 0.04176, -0.999, -0.01815, -0.941, -0.3379, -0.01743, -0.9382, -0.3204, 0.131, 0.1508, -0.983, 0.1045, -0.6128, 0.7901, -0.01259, 0.5744, 0.8185, -0.009722, 0.5588, 0.8185, -0.1337, -0.6421, 0.7621, -0.08325, 0.9556, -0.294, -0.01859, 0.04176, -0.999, -0.01815, 0.1508, -0.983, 0.1045, 0.9785, -0.2003, -0.0481, -0.941, -0.3379, -0.01743, -0.6128, 0.7901, -0.01259, -0.6421, 0.7621, -0.08325, -0.9382, -0.3204, 0.131, 0.5744, 0.8185, -0.009722, 0.9556, -0.294, -0.01859, 0.9785, -0.2003, -0.0481, 0.5588, 0.8185, -0.1337, -0.9382, -0.3204, 0.131, -0.6421, 0.7621, -0.08325, -0.553, 0.6263, -0.5495, -0.9737, -0.2226, 0.04823, 0.5588, 0.8185, -0.1337, 0.9785, -0.2003, -0.0481, 0.9763, -0.215, -0.02499, 0.5777, 0.6473, -0.4972, 0.1508, -0.983, 0.1045, -0.9382, -0.3204, 0.131, -0.9737, -0.2226, 0.04823, 0.0108, -0.8324, 0.5541, 0.9785, -0.2003, -0.0481, 0.1508, -0.983, 0.1045, 0.0108, -0.8324, 0.5541, 0.9763, -0.215, -0.02499, 0.0108, -0.8324, 0.5541, -0.9737, -0.2226, 0.04823, -0.3822, -0.8267, -0.4129, 0.1868, -0.9502, 0.2494, -0.553, 0.6263, -0.5495, 0.5777, 0.6473, -0.4972, 0.6724, 0.1244, -0.7297, -0.126, -0.1083, -0.9861, 0.9763, -0.215, -0.02499, 0.0108, -0.8324, 0.5541, 0.1868, -0.9502, 0.2494, 0.9096, -0.4068, -0.0849, -0.9737, -0.2226, 0.04823, -0.553, 0.6263, -0.5495, -0.126, -0.1083, -0.9861, -0.3822, -0.8267, -0.4129, 0.5777, 0.6473, -0.4972, 0.9763, -0.215, -0.02499, 0.9096, -0.4068, -0.0849, 0.6724, 0.1244, -0.7297, 0.5431, 0.8386, -0.04342, -0.828, 0.5278, 0.1894, -0.6421, 0.7621, -0.08325, 0.5588, 0.8185, -0.1337, -0.3278, 0.831, -0.4495, 0.3225, 0.7968, -0.511, 0.5777, 0.6473, -0.4972, -0.553, 0.6263, -0.5495, -0.828, 0.5278, 0.1894, -0.3278, 0.831, -0.4495, -0.553, 0.6263, -0.5495, -0.6421, 0.7621, -0.08325, 0.3225, 0.7968, -0.511, 0.5431, 0.8386, -0.04342, 0.5588, 0.8185, -0.1337, 0.5777, 0.6473, -0.4972, -0.5776, -0.7475, 0.3281, 0.662, -0.6117, 0.4331, 0.5422, -0.2595, 0.7992, -0.7341, -0.2747, 0.621, 0.6984, 0.3832, 0.6044, 0.6907, -0.2419, -0.6815, 0.7744, 0.5579, -0.2985, 0.662, -0.6117, 0.4331, 0.6828, -0.7079, -0.1808, 0.7189, -0.4705, -0.5116, 0.5422, -0.2595, 0.7992, 0.6828, -0.7079, -0.1808, -0.5833, -0.7873, -0.2, -0.6203, -0.5674, -0.5416, 0.7189, -0.4705, -0.5116, -0.5833, -0.7873, -0.2, -0.5776, -0.7475, 0.3281, -0.7341, -0.2747, 0.621, -0.6203, -0.5674, -0.5416, 0.6907, -0.2419, -0.6815, -0.6269, 0.3448, -0.6986, -0.2528, 0.8702, -0.4228, 0.7744, 0.5579, -0.2985, -0.6269, 0.3448, -0.6986, -0.6106, 0.6768, 0.4114, -0.2528, 0.8702, -0.4228, -0.6106, 0.6768, 0.4114, 0.6984, 0.3832, 0.6044, 0.7744, 0.5579, -0.2985, -0.2528, 0.8702, -0.4228, -0.7341, -0.2747, 0.621, 0.5422, -0.2595, 0.7992, 0.4812, 0.1744, 0.8591, -0.7735, 0.1718, 0.6101, -0.7735, 0.1718, 0.6101, 0.4812, 0.1744, 0.8591, 0.5938, 0.3802, 0.7091, -0.7345, 0.4921, 0.4674, -0.7345, 0.4921, 0.4674, 0.5938, 0.3802, 0.7091, 0.6984, 0.3832, 0.6044, -0.6106, 0.6768, 0.4114, -0.6203, -0.5674, -0.5416, -0.7341, -0.2747, 0.621, -0.7735, 0.1718, 0.6101, -0.6613, -0.213, -0.7192, -0.6613, -0.213, -0.7192, -0.7735, 0.1718, 0.6101, -0.7345, 0.4921, 0.4674, -0.6285, 0.1209, -0.7683, -0.6285, 0.1209, -0.7683, -0.7345, 0.4921, 0.4674, -0.6106, 0.6768, 0.4114, -0.6269, 0.3448, -0.6986, 0.7189, -0.4705, -0.5116, -0.6203, -0.5674, -0.5416, -0.6613, -0.213, -0.7192, 0.6833, -0.3161, -0.6581, 0.6833, -0.3161, -0.6581, -0.6613, -0.213, -0.7192, -0.6285, 0.1209, -0.7683, 0.694, -0.177, -0.6979, 0.694, -0.177, -0.6979, -0.6285, 0.1209, -0.7683, -0.6269, 0.3448, -0.6986, 0.6907, -0.2419, -0.6815, 0.5422, -0.2595, 0.7992, 0.7189, -0.4705, -0.5116, 0.6833, -0.3161, -0.6581, 0.4812, 0.1744, 0.8591, 0.4812, 0.1744, 0.8591, 0.6833, -0.3161, -0.6581, 0.694, -0.177, -0.6979, 0.5938, 0.3802, 0.7091, 0.5938, 0.3802, 0.7091, 0.694, -0.177, -0.6979, 0.6907, -0.2419, -0.6815, 0.6984, 0.3832, 0.6044, 0.5431, 0.8386, -0.04342, 0.3225, 0.7968, -0.511, 0.6761, 0.3412, -0.6531, 0.6258, -0.3217, 0.7105, 0.3225, 0.7968, -0.511, -0.3278, 0.831, -0.4495, -0.8205, 0.1509, -0.5514, 0.6761, 0.3412, -0.6531, -0.3278, 0.831, -0.4495, -0.828, 0.5278, 0.1894, -0.66, -0.3524, 0.6634, -0.8205, 0.1509, -0.5514, -0.828, 0.5278, 0.1894, 0.5431, 0.8386, -0.04342, 0.6258, -0.3217, 0.7105, -0.66, -0.3524, 0.6634, -0.66, -0.3524, 0.6634, 0.6258, -0.3217, 0.7105, 0.4754, -0.2252, 0.8504, -0.6579, -0.2331, 0.7162, 0.6258, -0.3217, 0.7105, 0.6761, 0.3412, -0.6531, 0.7085, 0.2398, -0.6638, 0.4754, -0.2252, 0.8504, 0.6761, 0.3412, -0.6531, -0.8205, 0.1509, -0.5514, -0.9032, 0.1076, -0.4156, 0.7085, 0.2398, -0.6638, -0.8205, 0.1509, -0.5514, -0.66, -0.3524, 0.6634, -0.6579, -0.2331, 0.7162, -0.9032, 0.1076, -0.4156, -0.5776, -0.7475, 0.3281, -0.5833, -0.7873, -0.2, 0.6828, -0.7079, -0.1808, 0.662, -0.6117, 0.4331, 0.9096, -0.4068, -0.0849, 0.1868, -0.9502, 0.2494, -0.3822, -0.8267, -0.4129, -0.126, -0.1083, -0.9861, 0.6724, 0.1244, -0.7297, 4.681e-08, -6.808e-08, -1.0, -7.297e-08, 0.344, -0.939, 0.1317, 0.3178, -0.939, 1.541e-07, 0.6676, -0.7445, -5.06e-09, 0.9121, -0.41, 0.349, 0.8426, -0.41, 0.2555, 0.6168, -0.7445, 3.557e-08, 1.0, 0.001011, 2.307e-08, 0.8953, 0.4454, 0.3426, 0.8272, 0.4454, 0.3827, 0.9239, 0.001011, -4.767e-05, 0.1573, 0.9875, 0.0001713, -0.1748, 0.9846, -0.0668, -0.1617, 0.9846, 0.06023, 0.1455, 0.9875, -7.297e-08, 0.344, -0.939, 1.541e-07, 0.6676, -0.7445, 0.2555, 0.6168, -0.7445, 0.1317, 0.3178, -0.939, -5.06e-09, 0.9121, -0.41, 3.557e-08, 1.0, 0.001011, 0.3827, 0.9239, 0.001011, 0.349, 0.8426, -0.41, 2.307e-08, 0.8953, 0.4454, 2.081e-07, 0.5736, 0.8192, 0.2195, 0.5299, 0.8192, 0.3426, 0.8272, 0.4454, 0.0001713, -0.1748, 0.9846, -0.001851, -6.069e-05, 1.0, -0.0668, -0.1617, 0.9846, 0.06023, 0.1455, 0.9875, -0.0668, -0.1617, 0.9846, -0.1237, -0.1238, 0.9846, 0.1114, 0.1115, 0.9875, 0.1317, 0.3178, -0.939, 0.2555, 0.6168, -0.7445, 0.4721, 0.4721, -0.7445, 0.2433, 0.2433, -0.939, 0.349, 0.8426, -0.41, 0.3827, 0.9239, 0.001011, 0.7071, 0.7071, 0.001011, 0.6449, 0.6449, -0.41, 0.3426, 0.8272, 0.4454, 0.2195, 0.5299, 0.8192, 0.4056, 0.4056, 0.8192, 0.6331, 0.6331, 0.4454, -0.0668, -0.1617, 0.9846, -0.001851, -6.069e-05, 1.0, -0.1237, -0.1238, 0.9846, 4.681e-08, -6.808e-08, -1.0, 0.1317, 0.3178, -0.939, 0.2433, 0.2433, -0.939, 0.2555, 0.6168, -0.7445, 0.349, 0.8426, -0.41, 0.6449, 0.6449, -0.41, 0.4721, 0.4721, -0.7445, 0.3827, 0.9239, 0.001011, 0.3426, 0.8272, 0.4454, 0.6331, 0.6331, 0.4454, 0.7071, 0.7071, 0.001011, 0.2433, 0.2433, -0.939, 0.4721, 0.4721, -0.7445, 0.6168, 0.2555, -0.7445, 0.3178, 0.1317, -0.939, 0.6449, 0.6449, -0.41, 0.7071, 0.7071, 0.001011, 0.9239, 0.3827, 0.001011, 0.8426, 0.349, -0.41, 0.6331, 0.6331, 0.4454, 0.4056, 0.4056, 0.8192, 0.5299, 0.2195, 0.8192, 0.8272, 0.3426, 0.4454, -0.1237, -0.1238, 0.9846, -0.001851, -6.069e-05, 1.0, -0.1617, -0.06704, 0.9846, 4.681e-08, -6.808e-08, -1.0, 0.2433, 0.2433, -0.939, 0.3178, 0.1317, -0.939, 0.4721, 0.4721, -0.7445, 0.6449, 0.6449, -0.41, 0.8426, 0.349, -0.41, 0.6168, 0.2555, -0.7445, 0.7071, 0.7071, 0.001011, 0.6331, 0.6331, 0.4454, 0.8272, 0.3426, 0.4454, 0.9239, 0.3827, 0.001011, 0.1114, 0.1115, 0.9875, -0.1237, -0.1238, 0.9846, -0.1617, -0.06704, 0.9846, 0.1457, 0.06037, 0.9875, -0.1617, -0.06704, 0.9846, -0.001851, -6.069e-05, 1.0, -0.1751, 5.701e-06, 0.9846, 4.681e-08, -6.808e-08, -1.0, 0.3178, 0.1317, -0.939, 0.344, -4.986e-08, -0.939, 0.6168, 0.2555, -0.7445, 0.8426, 0.349, -0.41, 0.9121, -1.316e-07, -0.41, 0.6676, -1.566e-07, -0.7445, 0.9239, 0.3827, 0.001011, 0.8272, 0.3426, 0.4454, 0.8953, -1.333e-07, 0.4454, 1.0, -1.677e-07, 0.001011, 0.1457, 0.06037, 0.9875, -0.1617, -0.06704, 0.9846, -0.1751, 5.701e-06, 0.9846, 0.1577, -1.33e-06, 0.9875, 0.3178, 0.1317, -0.939, 0.6168, 0.2555, -0.7445, 0.6676, -1.566e-07, -0.7445, 0.344, -4.986e-08, -0.939, 0.8426, 0.349, -0.41, 0.9239, 0.3827, 0.001011, 1.0, -1.677e-07, 0.001011, 0.9121, -1.316e-07, -0.41, 0.8272, 0.3426, 0.4454, 0.5299, 0.2195, 0.8192, 0.5736, 4.011e-08, 0.8192, 0.8953, -1.333e-07, 0.4454, 0.6676, -1.566e-07, -0.7445, 0.9121, -1.316e-07, -0.41, 0.8426, -0.349, -0.41, 0.6168, -0.2555, -0.7445, 1.0, -1.677e-07, 0.001011, 0.8953, -1.333e-07, 0.4454, 0.8272, -0.3426, 0.4454, 0.9239, -0.3827, 0.001011, 0.1577, -1.33e-06, 0.9875, -0.1751, 5.701e-06, 0.9846, -0.1617, 0.06705, 0.9846, 0.1457, -0.06037, 0.9875, 0.344, -4.986e-08, -0.939, 0.6676, -1.566e-07, -0.7445, 0.6168, -0.2555, -0.7445, 0.3178, -0.1317, -0.939, 0.9121, -1.316e-07, -0.41, 1.0, -1.677e-07, 0.001011, 0.9239, -0.3827, 0.001011, 0.8426, -0.349, -0.41, 0.8953, -1.333e-07, 0.4454, 0.5736, 4.011e-08, 0.8192, 0.5299, -0.2195, 0.8192, 0.8272, -0.3426, 0.4454, -0.1751, 5.701e-06, 0.9846, -0.001851, -6.069e-05, 1.0, -0.1617, 0.06705, 0.9846, 4.681e-08, -6.808e-08, -1.0, 0.344, -4.986e-08, -0.939, 0.3178, -0.1317, -0.939, 0.3178, -0.1317, -0.939, 0.6168, -0.2555, -0.7445, 0.4721, -0.4721, -0.7445, 0.2433, -0.2433, -0.939, 0.8426, -0.349, -0.41, 0.9239, -0.3827, 0.001011, 0.7071, -0.7071, 0.001011, 0.6449, -0.6449, -0.41, 0.8272, -0.3426, 0.4454, 0.5299, -0.2195, 0.8192, 0.4056, -0.4056, 0.8192, 0.6331, -0.6331, 0.4454, -0.1617, 0.06705, 0.9846, -0.001851, -6.069e-05, 1.0, -0.1236, 0.1238, 0.9846, 4.681e-08, -6.808e-08, -1.0, 0.3178, -0.1317, -0.939, 0.2433, -0.2433, -0.939, 0.6168, -0.2555, -0.7445, 0.8426, -0.349, -0.41, 0.6449, -0.6449, -0.41, 0.4721, -0.4721, -0.7445, 0.9239, -0.3827, 0.001011, 0.8272, -0.3426, 0.4454, 0.6331, -0.6331, 0.4454, 0.7071, -0.7071, 0.001011, 0.1457, -0.06037, 0.9875, -0.1617, 0.06705, 0.9846, -0.1236, 0.1238, 0.9846, 0.1114, -0.1115, 0.9875, 0.6449, -0.6449, -0.41, 0.7071, -0.7071, 0.001011, 0.3827, -0.9239, 0.001011, 0.349, -0.8426, -0.41, 0.6331, -0.6331, 0.4454, 0.4056, -0.4056, 0.8192, 0.2195, -0.5299, 0.8192, 0.3426, -0.8272, 0.4454, -0.1236, 0.1238, 0.9846, -0.001851, -6.069e-05, 1.0, -0.06679, 0.1617, 0.9846, 4.681e-08, -6.808e-08, -1.0, 0.2433, -0.2433, -0.939, 0.1317, -0.3178, -0.939, 0.4721, -0.4721, -0.7445, 0.6449, -0.6449, -0.41, 0.349, -0.8426, -0.41, 0.2555, -0.6168, -0.7445, 0.7071, -0.7071, 0.001011, 0.6331, -0.6331, 0.4454, 0.3426, -0.8272, 0.4454, 0.3827, -0.9239, 0.001011, 0.1114, -0.1115, 0.9875, -0.1236, 0.1238, 0.9846, -0.06679, 0.1617, 0.9846, 0.06022, -0.1455, 0.9875, 0.2433, -0.2433, -0.939, 0.4721, -0.4721, -0.7445, 0.2555, -0.6168, -0.7445, 0.1317, -0.3178, -0.939, 4.681e-08, -6.808e-08, -1.0, 0.1317, -0.3178, -0.939, -2.213e-07, -0.344, -0.939, 0.2555, -0.6168, -0.7445, 0.349, -0.8426, -0.41, -2.631e-07, -0.9121, -0.41, -2.336e-07, -0.6676, -0.7445, 0.3827, -0.9239, 0.001011, 0.3426, -0.8272, 0.4454, -2.666e-07, -0.8953, 0.4454, -3.506e-07, -1.0, 0.001011, 0.06022, -0.1455, 0.9875, -0.06679, 0.1617, 0.9846, 0.0001716, 0.1748, 0.9846, -4.782e-05, -0.1573, 0.9876, 0.1317, -0.3178, -0.939, 0.2555, -0.6168, -0.7445, -2.336e-07, -0.6676, -0.7445, -2.213e-07, -0.344, -0.939, 0.349, -0.8426, -0.41, 0.3827, -0.9239, 0.001011, -3.506e-07, -1.0, 0.001011, -2.631e-07, -0.9121, -0.41, 0.3426, -0.8272, 0.4454, 0.2195, -0.5299, 0.8192, -2.006e-07, -0.5736, 0.8192, -2.666e-07, -0.8953, 0.4454, -0.06679, 0.1617, 0.9846, -0.001851, -6.069e-05, 1.0, 0.0001716, 0.1748, 0.9846, -3.506e-07, -1.0, 0.001011, -2.666e-07, -0.8953, 0.4454, -0.3426, -0.8272, 0.4454, -0.3827, -0.9239, 0.001011, -4.782e-05, -0.1573, 0.9876, 0.0001716, 0.1748, 0.9846, 0.06701, 0.1614, 0.9846, -0.06017, -0.1452, 0.9876, -2.213e-07, -0.344, -0.939, -2.336e-07, -0.6676, -0.7445, -0.2555, -0.6168, -0.7445, -0.1317, -0.3178, -0.939, -2.631e-07, -0.9121, -0.41, -3.506e-07, -1.0, 0.001011, -0.3827, -0.9239, 0.001011, -0.349, -0.8426, -0.41, -2.666e-07, -0.8953, 0.4454, -2.006e-07, -0.5736, 0.8192, -0.2195, -0.5299, 0.8192, -0.3426, -0.8272, 0.4454, 0.0001716, 0.1748, 0.9846, -0.001851, -6.069e-05, 1.0, 0.06701, 0.1614, 0.9846, 4.681e-08, -6.808e-08, -1.0, -2.213e-07, -0.344, -0.939, -0.1317, -0.3178, -0.939, -2.336e-07, -0.6676, -0.7445, -2.631e-07, -0.9121, -0.41, -0.349, -0.8426, -0.41, -0.2555, -0.6168, -0.7445, -0.1317, -0.3178, -0.939, -0.2555, -0.6168, -0.7445, -0.4721, -0.4721, -0.7445, -0.2433, -0.2433, -0.939, -0.349, -0.8426, -0.41, -0.3827, -0.9239, 0.001011, -0.7071, -0.7071, 0.001011, -0.6449, -0.6449, -0.41, -0.3426, -0.8272, 0.4454, -0.2195, -0.5299, 0.8192, -0.4056, -0.4056, 0.8192, -0.6331, -0.6331, 0.4454, 0.06701, 0.1614, 0.9846, -0.001851, -6.069e-05, 1.0, 0.1236, 0.1234, 0.9846, 4.681e-08, -6.808e-08, -1.0, -0.1317, -0.3178, -0.939, -0.2433, -0.2433, -0.939, -0.2555, -0.6168, -0.7445, -0.349, -0.8426, -0.41, -0.6449, -0.6449, -0.41, -0.4721, -0.4721, -0.7445, -0.3827, -0.9239, 0.001011, -0.3426, -0.8272, 0.4454, -0.6331, -0.6331, 0.4454, -0.7071, -0.7071, 0.001011, -0.06017, -0.1452, 0.9876, 0.06701, 0.1614, 0.9846, 0.1236, 0.1234, 0.9846, -0.111, -0.111, 0.9876, -0.6331, -0.6331, 0.4454, -0.4056, -0.4056, 0.8192, -0.5299, -0.2195, 0.8192, -0.8272, -0.3426, 0.4454, 0.1236, 0.1234, 0.9846, -0.001851, -6.069e-05, 1.0, 0.1614, 0.06677, 0.9846, 4.681e-08, -6.808e-08, -1.0, -0.2433, -0.2433, -0.939, -0.3178, -0.1317, -0.939, -0.4721, -0.4721, -0.7445, -0.6449, -0.6449, -0.41, -0.8426, -0.349, -0.41, -0.6168, -0.2555, -0.7445, -0.7071, -0.7071, 0.001011, -0.6331, -0.6331, 0.4454, -0.8272, -0.3426, 0.4454, -0.9239, -0.3827, 0.001011, -0.111, -0.111, 0.9876, 0.1236, 0.1234, 0.9846, 0.1614, 0.06677, 0.9846, -0.145, -0.06003, 0.9876, -0.2433, -0.2433, -0.939, -0.4721, -0.4721, -0.7445, -0.6168, -0.2555, -0.7445, -0.3178, -0.1317, -0.939, -0.6449, -0.6449, -0.41, -0.7071, -0.7071, 0.001011, -0.9239, -0.3827, 0.001011, -0.8426, -0.349, -0.41, 4.681e-08, -6.808e-08, -1.0, -0.3178, -0.1317, -0.939, -0.344, 1.344e-07, -0.939, -0.6168, -0.2555, -0.7445, -0.8426, -0.349, -0.41, -0.9121, 3.922e-07, -0.41, -0.6676, 2.858e-07, -0.7445, -0.9239, -0.3827, 0.001011, -0.8272, -0.3426, 0.4454, -0.8953, 3.332e-07, 0.4454, -1.0, 5.233e-07, 0.001011, -0.145, -0.06003, 0.9876, 0.1614, 0.06677, 0.9846, 0.1746, 5.358e-06, 0.9846, -0.1569, -1.693e-06, 0.9876, -0.3178, -0.1317, -0.939, -0.6168, -0.2555, -0.7445, -0.6676, 2.858e-07, -0.7445, -0.344, 1.344e-07, -0.939, -0.8426, -0.349, -0.41, -0.9239, -0.3827, 0.001011, -1.0, 5.233e-07, 0.001011, -0.9121, 3.922e-07, -0.41, -0.8272, -0.3426, 0.4454, -0.5299, -0.2195, 0.8192, -0.5736, 1.68e-07, 0.8192, -0.8953, 3.332e-07, 0.4454, 0.1614, 0.06677, 0.9846, -0.001851, -6.069e-05, 1.0, 0.1746, 5.358e-06, 0.9846, -0.1569, -1.693e-06, 0.9876, 0.1746, 5.358e-06, 0.9846, 0.1614, -0.06676, 0.9846, -0.145, 0.06003, 0.9876, -0.344, 1.344e-07, -0.939, -0.6676, 2.858e-07, -0.7445, -0.6168, 0.2555, -0.7445, -0.3178, 0.1317, -0.939, -0.9121, 3.922e-07, -0.41, -1.0, 5.233e-07, 0.001011, -0.9239, 0.3827, 0.001011, -0.8426, 0.349, -0.41, -0.8953, 3.332e-07, 0.4454, -0.5736, 1.68e-07, 0.8192, -0.5299, 0.2195, 0.8192, -0.8272, 0.3426, 0.4454, 0.1746, 5.358e-06, 0.9846, -0.001851, -6.069e-05, 1.0, 0.1614, -0.06676, 0.9846, 4.681e-08, -6.808e-08, -1.0, -0.344, 1.344e-07, -0.939, -0.3178, 0.1317, -0.939, -0.6676, 2.858e-07, -0.7445, -0.9121, 3.922e-07, -0.41, -0.8426, 0.349, -0.41, -0.6168, 0.2555, -0.7445, -1.0, 5.233e-07, 0.001011, -0.8953, 3.332e-07, 0.4454, -0.8272, 0.3426, 0.4454, -0.9239, 0.3827, 0.001011, -0.3178, 0.1317, -0.939, -0.6168, 0.2555, -0.7445, -0.4721, 0.4721, -0.7445, -0.2433, 0.2433, -0.939, -0.8426, 0.349, -0.41, -0.9239, 0.3827, 0.001011, -0.7071, 0.7071, 0.001011, -0.6449, 0.6449, -0.41, -0.8272, 0.3426, 0.4454, -0.5299, 0.2195, 0.8192, -0.4056, 0.4056, 0.8192, -0.6331, 0.6331, 0.4454, 0.1614, -0.06676, 0.9846, -0.001851, -6.069e-05, 1.0, 0.1236, -0.1234, 0.9846, 4.681e-08, -6.808e-08, -1.0, -0.3178, 0.1317, -0.939, -0.2433, 0.2433, -0.939, -0.6168, 0.2555, -0.7445, -0.8426, 0.349, -0.41, -0.6449, 0.6449, -0.41, -0.4721, 0.4721, -0.7445, -0.9239, 0.3827, 0.001011, -0.8272, 0.3426, 0.4454, -0.6331, 0.6331, 0.4454, -0.7071, 0.7071, 0.001011, -0.145, 0.06003, 0.9876, 0.1614, -0.06676, 0.9846, 0.1236, -0.1234, 0.9846, -0.1111, 0.111, 0.9876, 0.1236, -0.1234, 0.9846, -0.001851, -6.069e-05, 1.0, 0.06702, -0.1614, 0.9846, 4.681e-08, -6.808e-08, -1.0, -0.2433, 0.2433, -0.939, -0.1317, 0.3178, -0.939, -0.4721, 0.4721, -0.7445, -0.6449, 0.6449, -0.41, -0.349, 0.8426, -0.41, -0.2555, 0.6168, -0.7445, -0.7071, 0.7071, 0.001011, -0.6331, 0.6331, 0.4454, -0.3426, 0.8272, 0.4454, -0.3827, 0.9239, 0.001011, -0.1111, 0.111, 0.9876, 0.1236, -0.1234, 0.9846, 0.06702, -0.1614, 0.9846, -0.06018, 0.1452, 0.9876, -0.2433, 0.2433, -0.939, -0.4721, 0.4721, -0.7445, -0.2555, 0.6168, -0.7445, -0.1317, 0.3178, -0.939, -0.6449, 0.6449, -0.41, -0.7071, 0.7071, 0.001011, -0.3827, 0.9239, 0.001011, -0.349, 0.8426, -0.41, -0.6331, 0.6331, 0.4454, -0.4056, 0.4056, 0.8192, -0.2195, 0.5299, 0.8192, -0.3426, 0.8272, 0.4454, -0.2555, 0.6168, -0.7445, -0.349, 0.8426, -0.41, -5.06e-09, 0.9121, -0.41, 1.541e-07, 0.6676, -0.7445, -0.3827, 0.9239, 0.001011, -0.3426, 0.8272, 0.4454, 2.307e-08, 0.8953, 0.4454, 3.557e-08, 1.0, 0.001011, -0.06018, 0.1452, 0.9876, 0.06702, -0.1614, 0.9846, 0.0001713, -0.1748, 0.9846, -4.767e-05, 0.1573, 0.9875, -0.1317, 0.3178, -0.939, -0.2555, 0.6168, -0.7445, 1.541e-07, 0.6676, -0.7445, -7.297e-08, 0.344, -0.939, -0.349, 0.8426, -0.41, -0.3827, 0.9239, 0.001011, 3.557e-08, 1.0, 0.001011, -5.06e-09, 0.9121, -0.41, -0.3426, 0.8272, 0.4454, -0.2195, 0.5299, 0.8192, 2.081e-07, 0.5736, 0.8192, 2.307e-08, 0.8953, 0.4454, 0.06702, -0.1614, 0.9846, -0.001851, -6.069e-05, 1.0, 0.0001713, -0.1748, 0.9846, 4.681e-08, -6.808e-08, -1.0, -0.1317, 0.3178, -0.939, -7.297e-08, 0.344, -0.939, -0.2195, 0.5299, 0.8192, -0.06018, 0.1452, 0.9876, -4.767e-05, 0.1573, 0.9875, 2.081e-07, 0.5736, 0.8192, -0.4056, 0.4056, 0.8192, -0.1111, 0.111, 0.9876, -0.06018, 0.1452, 0.9876, -0.2195, 0.5299, 0.8192, -0.5299, 0.2195, 0.8192, -0.145, 0.06003, 0.9876, -0.1111, 0.111, 0.9876, -0.4056, 0.4056, 0.8192, -0.5736, 1.68e-07, 0.8192, -0.1569, -1.693e-06, 0.9876, -0.145, 0.06003, 0.9876, -0.5299, 0.2195, 0.8192, -0.5299, -0.2195, 0.8192, -0.145, -0.06003, 0.9876, -0.1569, -1.693e-06, 0.9876, -0.5736, 1.68e-07, 0.8192, -0.4056, -0.4056, 0.8192, -0.111, -0.111, 0.9876, -0.145, -0.06003, 0.9876, -0.5299, -0.2195, 0.8192, -0.2195, -0.5299, 0.8192, -0.06017, -0.1452, 0.9876, -0.111, -0.111, 0.9876, -0.4056, -0.4056, 0.8192, -2.006e-07, -0.5736, 0.8192, -4.782e-05, -0.1573, 0.9876, -0.06017, -0.1452, 0.9876, -0.2195, -0.5299, 0.8192, 0.2195, -0.5299, 0.8192, 0.06022, -0.1455, 0.9875, -4.782e-05, -0.1573, 0.9876, -2.006e-07, -0.5736, 0.8192, 0.4056, -0.4056, 0.8192, 0.1114, -0.1115, 0.9875, 0.06022, -0.1455, 0.9875, 0.2195, -0.5299, 0.8192, 0.5299, -0.2195, 0.8192, 0.1457, -0.06037, 0.9875, 0.1114, -0.1115, 0.9875, 0.4056, -0.4056, 0.8192, 0.5736, 4.011e-08, 0.8192, 0.1577, -1.33e-06, 0.9875, 0.1457, -0.06037, 0.9875, 0.5299, -0.2195, 0.8192, 0.5299, 0.2195, 0.8192, 0.1457, 0.06037, 0.9875, 0.1577, -1.33e-06, 0.9875, 0.5736, 4.011e-08, 0.8192, 0.4056, 0.4056, 0.8192, 0.1114, 0.1115, 0.9875, 0.1457, 0.06037, 0.9875, 0.5299, 0.2195, 0.8192, 0.2195, 0.5299, 0.8192, 0.06023, 0.1455, 0.9875, 0.1114, 0.1115, 0.9875, 0.4056, 0.4056, 0.8192, 2.081e-07, 0.5736, 0.8192, -4.767e-05, 0.1573, 0.9875, 0.06023, 0.1455, 0.9875, 0.2195, 0.5299, 0.8192])] * 3)])

# ---- objects
ob_light = bpy.data.objects.new('Light', light_light)
ob_camera = bpy.data.objects.new('Camera', cam_camera)
ob_circle = bpy.data.objects.new('Circle', me_circle)

# ---- transforms, parenting, visibility, modifiers, constraints
ob_light.location = (4.076, 1.005, 5.904)
ob_light.rotation_euler = (0.6503, 0.05522, 1.866)
ob_light.lock_rotations_4d = False
ob_light.empty_display_type = 'ARROWS'
ob_light.color = (0.0, 0.0, 0.0, 0.0)
ob_light.lineart.crease_threshold = 0.0
ob_camera.location = (7.359, -6.926, 4.958)
ob_camera.rotation_euler = (1.109, 0.0, 0.8149)
ob_camera.lock_rotations_4d = False
ob_camera.empty_display_type = 'ARROWS'
ob_camera.color = (0.0, 0.0, 0.0, 0.0)
ob_camera.display_type = 'WIRE'
ob_camera.lineart.crease_threshold = 0.0
ob_circle.location = (0.0, 0.0, 0.0)

# ---- collection membership
col_collection.objects.link(ob_light)
col_collection.objects.link(ob_camera)
col_collection.objects.link(ob_circle)

# ---- scene / render settings (as saved in the file)
scene.camera = ob_camera
scene.frame_start = 1; scene.frame_end = 250; scene.frame_set(1)
scene.render.engine = 'BLENDER_EEVEE_NEXT'
scene.render.bake_bias = 0.0
scene.render.bake_samples = 0
scene.cycles.sampling_pattern = 'TABULATED_SOBOL'
scene.eevee.use_volume_custom_range = False
bpy.context.view_layer.update()
